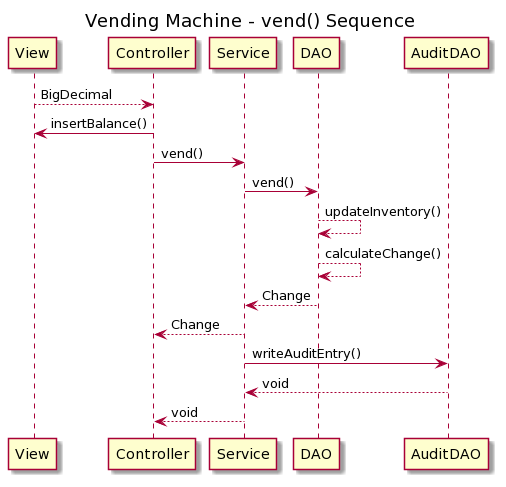

The diagram above was rendered by PlantUML. Its source (embedded in the PNG):
@startuml
title Vending Machine - vend() Sequence
View --> Controller : BigDecimal
Controller -> View : insertBalance()
Controller -> Service : vend()
Service -> DAO : vend()
DAO --> DAO : updateInventory()
DAO --> DAO : calculateChange()
DAO --> Service : Change
Service --> Controller : Change
Service -> AuditDAO : writeAuditEntry()
AuditDAO --> Service : void
Service --> Controller : void
@enduml